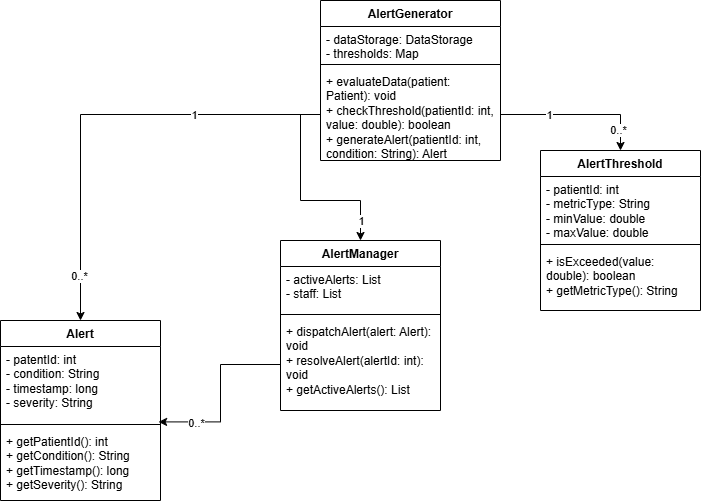

The diagram above was exported from draw.io. Its source (the exported page's mxGraphModel, read from the mxfile embedded in the PNG):
<mxGraphModel dx="732" dy="562" grid="1" gridSize="10" guides="1" tooltips="1" connect="1" arrows="1" fold="1" page="1" pageScale="1" pageWidth="827" pageHeight="1169" math="0" shadow="0">
  <root>
    <mxCell id="0" />
    <mxCell id="1" parent="0" />
    <mxCell id="-3WXjtRYluCEQ1AFEw-f-4" parent="1" style="swimlane;fontStyle=1;align=center;verticalAlign=top;childLayout=stackLayout;horizontal=1;startSize=26;horizontalStack=0;resizeParent=1;resizeParentMax=0;resizeLast=0;collapsible=1;marginBottom=0;whiteSpace=wrap;html=1;" value="Alert" vertex="1">
      <mxGeometry height="180" width="160" x="30" y="330" as="geometry" />
    </mxCell>
    <mxCell id="-3WXjtRYluCEQ1AFEw-f-5" parent="-3WXjtRYluCEQ1AFEw-f-4" style="text;strokeColor=none;fillColor=none;align=left;verticalAlign=top;spacingLeft=4;spacingRight=4;overflow=hidden;rotatable=0;points=[[0,0.5],[1,0.5]];portConstraint=eastwest;whiteSpace=wrap;html=1;" value="- patentId: int&lt;div&gt;- condition: String&amp;nbsp;&lt;/div&gt;&lt;div&gt;- timestamp: long&amp;nbsp;&lt;/div&gt;&lt;div&gt;- severity: String&amp;nbsp;&lt;/div&gt;" vertex="1">
      <mxGeometry height="74" width="160" y="26" as="geometry" />
    </mxCell>
    <mxCell id="-3WXjtRYluCEQ1AFEw-f-6" parent="-3WXjtRYluCEQ1AFEw-f-4" style="line;strokeWidth=1;fillColor=none;align=left;verticalAlign=middle;spacingTop=-1;spacingLeft=3;spacingRight=3;rotatable=0;labelPosition=right;points=[];portConstraint=eastwest;strokeColor=inherit;" value="" vertex="1">
      <mxGeometry height="8" width="160" y="100" as="geometry" />
    </mxCell>
    <mxCell id="-3WXjtRYluCEQ1AFEw-f-7" parent="-3WXjtRYluCEQ1AFEw-f-4" style="text;strokeColor=none;fillColor=none;align=left;verticalAlign=top;spacingLeft=4;spacingRight=4;overflow=hidden;rotatable=0;points=[[0,0.5],[1,0.5]];portConstraint=eastwest;whiteSpace=wrap;html=1;" value="&lt;div&gt;+ getPatientId(): int&lt;/div&gt;&lt;div&gt;+ getCondition(): String&lt;/div&gt;&lt;div&gt;+ getTimestamp(): long&lt;/div&gt;&lt;div&gt;+ getSeverity(): String&lt;/div&gt;&lt;div&gt;&lt;br&gt;&lt;/div&gt;" vertex="1">
      <mxGeometry height="72" width="160" y="108" as="geometry" />
    </mxCell>
    <mxCell id="-3WXjtRYluCEQ1AFEw-f-9" parent="1" style="swimlane;fontStyle=1;align=center;verticalAlign=top;childLayout=stackLayout;horizontal=1;startSize=26;horizontalStack=0;resizeParent=1;resizeParentMax=0;resizeLast=0;collapsible=1;marginBottom=0;whiteSpace=wrap;html=1;" value="AlertGenerator" vertex="1">
      <mxGeometry height="160" width="180" x="350" y="10" as="geometry" />
    </mxCell>
    <mxCell id="-3WXjtRYluCEQ1AFEw-f-10" parent="-3WXjtRYluCEQ1AFEw-f-9" style="text;strokeColor=none;fillColor=none;align=left;verticalAlign=top;spacingLeft=4;spacingRight=4;overflow=hidden;rotatable=0;points=[[0,0.5],[1,0.5]];portConstraint=eastwest;whiteSpace=wrap;html=1;" value="&lt;div&gt;- dataStorage: DataStorage&lt;/div&gt;&lt;div&gt;- thresholds: Map&lt;/div&gt;&lt;div&gt;&lt;br&gt;&lt;/div&gt;" vertex="1">
      <mxGeometry height="34" width="180" y="26" as="geometry" />
    </mxCell>
    <mxCell id="-3WXjtRYluCEQ1AFEw-f-11" parent="-3WXjtRYluCEQ1AFEw-f-9" style="line;strokeWidth=1;fillColor=none;align=left;verticalAlign=middle;spacingTop=-1;spacingLeft=3;spacingRight=3;rotatable=0;labelPosition=right;points=[];portConstraint=eastwest;strokeColor=inherit;" value="" vertex="1">
      <mxGeometry height="8" width="180" y="60" as="geometry" />
    </mxCell>
    <mxCell id="-3WXjtRYluCEQ1AFEw-f-12" parent="-3WXjtRYluCEQ1AFEw-f-9" style="text;strokeColor=none;fillColor=none;align=left;verticalAlign=top;spacingLeft=4;spacingRight=4;overflow=hidden;rotatable=0;points=[[0,0.5],[1,0.5]];portConstraint=eastwest;whiteSpace=wrap;html=1;" value="&lt;div&gt;+ evaluateData(patient: Patient): void&lt;/div&gt;&lt;div&gt;+ checkThreshold(patientId: int, value: double): boolean&lt;/div&gt;&lt;div&gt;+ generateAlert(patientId: int, condition: String): Alert&lt;/div&gt;&lt;div&gt;&lt;br&gt;&lt;/div&gt;" vertex="1">
      <mxGeometry height="92" width="180" y="68" as="geometry" />
    </mxCell>
    <mxCell id="-3WXjtRYluCEQ1AFEw-f-14" parent="1" style="swimlane;fontStyle=1;align=center;verticalAlign=top;childLayout=stackLayout;horizontal=1;startSize=26;horizontalStack=0;resizeParent=1;resizeParentMax=0;resizeLast=0;collapsible=1;marginBottom=0;whiteSpace=wrap;html=1;" value="AlertManager" vertex="1">
      <mxGeometry height="170" width="160" x="310" y="250" as="geometry" />
    </mxCell>
    <mxCell id="-3WXjtRYluCEQ1AFEw-f-15" parent="-3WXjtRYluCEQ1AFEw-f-14" style="text;strokeColor=none;fillColor=none;align=left;verticalAlign=top;spacingLeft=4;spacingRight=4;overflow=hidden;rotatable=0;points=[[0,0.5],[1,0.5]];portConstraint=eastwest;whiteSpace=wrap;html=1;" value="&lt;div&gt;- activeAlerts: List&lt;/div&gt;&lt;div&gt;- staff: List&lt;/div&gt;&lt;div&gt;&lt;br&gt;&lt;/div&gt;" vertex="1">
      <mxGeometry height="44" width="160" y="26" as="geometry" />
    </mxCell>
    <mxCell id="-3WXjtRYluCEQ1AFEw-f-16" parent="-3WXjtRYluCEQ1AFEw-f-14" style="line;strokeWidth=1;fillColor=none;align=left;verticalAlign=middle;spacingTop=-1;spacingLeft=3;spacingRight=3;rotatable=0;labelPosition=right;points=[];portConstraint=eastwest;strokeColor=inherit;" value="" vertex="1">
      <mxGeometry height="8" width="160" y="70" as="geometry" />
    </mxCell>
    <mxCell id="-3WXjtRYluCEQ1AFEw-f-17" parent="-3WXjtRYluCEQ1AFEw-f-14" style="text;strokeColor=none;fillColor=none;align=left;verticalAlign=top;spacingLeft=4;spacingRight=4;overflow=hidden;rotatable=0;points=[[0,0.5],[1,0.5]];portConstraint=eastwest;whiteSpace=wrap;html=1;" value="&lt;div&gt;+ dispatchAlert(alert: Alert): void&lt;/div&gt;&lt;div&gt;+ resolveAlert(alertId: int): void&lt;/div&gt;&lt;div&gt;+ getActiveAlerts(): List&lt;/div&gt;&lt;div&gt;&lt;br&gt;&lt;/div&gt;" vertex="1">
      <mxGeometry height="92" width="160" y="78" as="geometry" />
    </mxCell>
    <mxCell id="-3WXjtRYluCEQ1AFEw-f-18" parent="1" style="swimlane;fontStyle=1;align=center;verticalAlign=top;childLayout=stackLayout;horizontal=1;startSize=26;horizontalStack=0;resizeParent=1;resizeParentMax=0;resizeLast=0;collapsible=1;marginBottom=0;whiteSpace=wrap;html=1;" value="AlertThreshold" vertex="1">
      <mxGeometry height="160" width="160" x="570" y="160" as="geometry" />
    </mxCell>
    <mxCell id="-3WXjtRYluCEQ1AFEw-f-19" parent="-3WXjtRYluCEQ1AFEw-f-18" style="text;strokeColor=none;fillColor=none;align=left;verticalAlign=top;spacingLeft=4;spacingRight=4;overflow=hidden;rotatable=0;points=[[0,0.5],[1,0.5]];portConstraint=eastwest;whiteSpace=wrap;html=1;" value="&lt;div&gt;- patientId: int&lt;/div&gt;&lt;div&gt;- metricType: String&lt;/div&gt;&lt;div&gt;- minValue: double&lt;/div&gt;&lt;div&gt;- maxValue: double&lt;/div&gt;&lt;div&gt;&lt;br&gt;&lt;/div&gt;" vertex="1">
      <mxGeometry height="64" width="160" y="26" as="geometry" />
    </mxCell>
    <mxCell id="-3WXjtRYluCEQ1AFEw-f-20" parent="-3WXjtRYluCEQ1AFEw-f-18" style="line;strokeWidth=1;fillColor=none;align=left;verticalAlign=middle;spacingTop=-1;spacingLeft=3;spacingRight=3;rotatable=0;labelPosition=right;points=[];portConstraint=eastwest;strokeColor=inherit;" value="" vertex="1">
      <mxGeometry height="8" width="160" y="90" as="geometry" />
    </mxCell>
    <mxCell id="-3WXjtRYluCEQ1AFEw-f-21" parent="-3WXjtRYluCEQ1AFEw-f-18" style="text;strokeColor=none;fillColor=none;align=left;verticalAlign=top;spacingLeft=4;spacingRight=4;overflow=hidden;rotatable=0;points=[[0,0.5],[1,0.5]];portConstraint=eastwest;whiteSpace=wrap;html=1;" value="&lt;div&gt;+ isExceeded(value: double): boolean&lt;/div&gt;&lt;div&gt;+ getMetricType(): String&lt;/div&gt;&lt;div&gt;&lt;br&gt;&lt;/div&gt;" vertex="1">
      <mxGeometry height="62" width="160" y="98" as="geometry" />
    </mxCell>
    <mxCell id="-3WXjtRYluCEQ1AFEw-f-22" edge="1" parent="1" source="-3WXjtRYluCEQ1AFEw-f-12" style="edgeStyle=orthogonalEdgeStyle;rounded=0;orthogonalLoop=1;jettySize=auto;html=1;exitX=0;exitY=0.5;exitDx=0;exitDy=0;entryX=0.5;entryY=0;entryDx=0;entryDy=0;" target="-3WXjtRYluCEQ1AFEw-f-4">
      <mxGeometry relative="1" as="geometry" />
    </mxCell>
    <mxCell id="RL6bm4X61ajSSNts9AaZ-1" connectable="0" parent="-3WXjtRYluCEQ1AFEw-f-22" style="edgeLabel;html=1;align=center;verticalAlign=middle;resizable=0;points=[];" value="1" vertex="1">
      <mxGeometry relative="1" x="-0.4291" as="geometry">
        <mxPoint as="offset" />
      </mxGeometry>
    </mxCell>
    <mxCell id="RL6bm4X61ajSSNts9AaZ-2" connectable="0" parent="-3WXjtRYluCEQ1AFEw-f-22" style="edgeLabel;html=1;align=center;verticalAlign=middle;resizable=0;points=[];" value="0..*" vertex="1">
      <mxGeometry relative="1" x="0.7981" y="-2" as="geometry">
        <mxPoint as="offset" />
      </mxGeometry>
    </mxCell>
    <mxCell id="-3WXjtRYluCEQ1AFEw-f-23" edge="1" parent="1" source="-3WXjtRYluCEQ1AFEw-f-12" style="edgeStyle=orthogonalEdgeStyle;rounded=0;orthogonalLoop=1;jettySize=auto;html=1;exitX=1;exitY=0.5;exitDx=0;exitDy=0;entryX=0.5;entryY=0;entryDx=0;entryDy=0;" target="-3WXjtRYluCEQ1AFEw-f-18">
      <mxGeometry relative="1" as="geometry" />
    </mxCell>
    <mxCell id="RL6bm4X61ajSSNts9AaZ-3" connectable="0" parent="-3WXjtRYluCEQ1AFEw-f-23" style="edgeLabel;html=1;align=center;verticalAlign=middle;resizable=0;points=[];" value="1" vertex="1">
      <mxGeometry relative="1" x="-0.3821" as="geometry">
        <mxPoint as="offset" />
      </mxGeometry>
    </mxCell>
    <mxCell id="RL6bm4X61ajSSNts9AaZ-4" connectable="0" parent="-3WXjtRYluCEQ1AFEw-f-23" style="edgeLabel;html=1;align=center;verticalAlign=middle;resizable=0;points=[];" value="0..*" vertex="1">
      <mxGeometry relative="1" x="0.7333" y="-3" as="geometry">
        <mxPoint as="offset" />
      </mxGeometry>
    </mxCell>
    <mxCell id="-3WXjtRYluCEQ1AFEw-f-24" edge="1" parent="1" source="-3WXjtRYluCEQ1AFEw-f-12" style="edgeStyle=orthogonalEdgeStyle;rounded=0;orthogonalLoop=1;jettySize=auto;html=1;exitX=0;exitY=0.5;exitDx=0;exitDy=0;" target="-3WXjtRYluCEQ1AFEw-f-14">
      <mxGeometry relative="1" as="geometry" />
    </mxCell>
    <mxCell id="RL6bm4X61ajSSNts9AaZ-6" connectable="0" parent="-3WXjtRYluCEQ1AFEw-f-24" style="edgeLabel;html=1;align=center;verticalAlign=middle;resizable=0;points=[];" value="1" vertex="1">
      <mxGeometry relative="1" x="0.8056" as="geometry">
        <mxPoint as="offset" />
      </mxGeometry>
    </mxCell>
    <mxCell id="RL6bm4X61ajSSNts9AaZ-7" edge="1" parent="1" source="-3WXjtRYluCEQ1AFEw-f-17" style="edgeStyle=orthogonalEdgeStyle;rounded=0;orthogonalLoop=1;jettySize=auto;html=1;exitX=0;exitY=0.5;exitDx=0;exitDy=0;entryX=0.988;entryY=1.019;entryDx=0;entryDy=0;entryPerimeter=0;" target="-3WXjtRYluCEQ1AFEw-f-5">
      <mxGeometry relative="1" as="geometry" />
    </mxCell>
    <mxCell id="RL6bm4X61ajSSNts9AaZ-8" connectable="0" parent="RL6bm4X61ajSSNts9AaZ-7" style="edgeLabel;html=1;align=center;verticalAlign=middle;resizable=0;points=[];" value="0..*" vertex="1">
      <mxGeometry relative="1" x="0.586" y="1" as="geometry">
        <mxPoint as="offset" />
      </mxGeometry>
    </mxCell>
  </root>
</mxGraphModel>